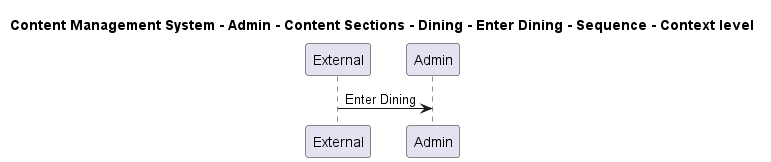

The diagram above was rendered by PlantUML. Its source (embedded in the PNG):
@startuml

title Content Management System - Admin - Content Sections - Dining - Enter Dining - Sequence - Context level

participant "External" as C4InterFlow.SoftwareSystems.ExternalSystem
participant "Admin" as ContentManagementSystem.SoftwareSystems.Admin

C4InterFlow.SoftwareSystems.ExternalSystem -> ContentManagementSystem.SoftwareSystems.Admin : Enter Dining


@enduml